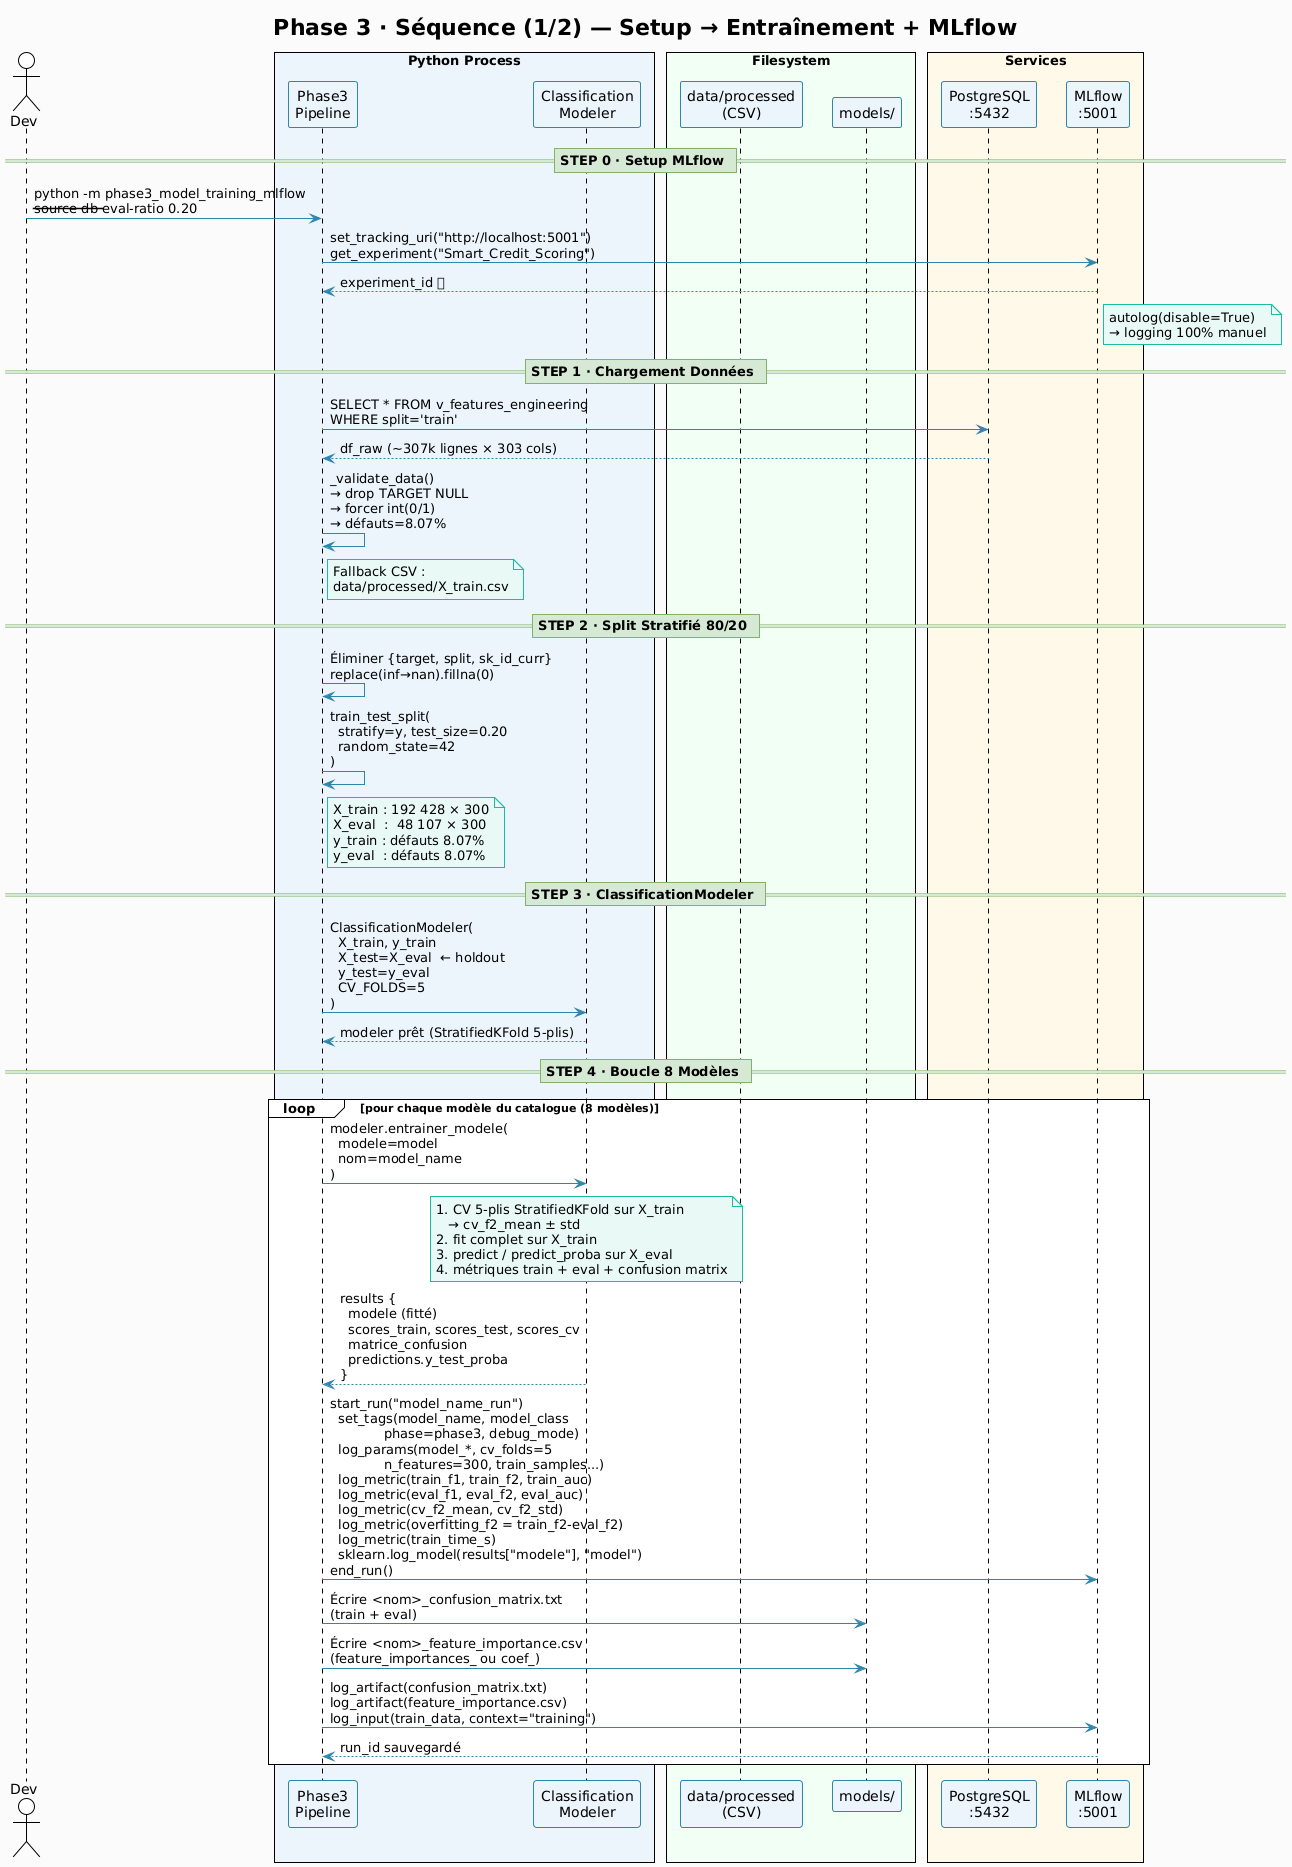

The diagram above was rendered by PlantUML. Its source (embedded in the PNG):
@startuml
!theme plain
skinparam backgroundColor #FAFAFA
skinparam ParticipantBackgroundColor #EBF4FB
skinparam ParticipantBorderColor #2E86AB
skinparam SequenceArrowColor #2E86AB
skinparam NoteBackgroundColor #E8F8F5
skinparam NoteBorderColor #1ABC9C
skinparam SequenceDividerBackgroundColor #D5E8D4
skinparam SequenceDividerBorderColor #82B366

title **Phase 3 · Séquence (1/2) — Setup → Entraînement + MLflow**

actor "Dev" as DEV

box "Python Process" #EBF4FB
  participant "Phase3\nPipeline" as P3
  participant "Classification\nModeler" as CM
end box

box "Filesystem" #F0FFF4
  participant "data/processed\n(CSV)" as FP
  participant "models/" as FM
end box

box "Services" #FFF8E8
  participant "PostgreSQL\n:5432" as PG
  participant "MLflow\n:5001" as MLF
end box

== STEP 0 · Setup MLflow ==
DEV -> P3  : python -m phase3_model_training_mlflow\n--source db --eval-ratio 0.20
P3  -> MLF : set_tracking_uri("http://localhost:5001")\nget_experiment("Smart_Credit_Scoring")
MLF --> P3 : experiment_id ✅
note right of MLF : autolog(disable=True)\n→ logging 100% manuel

== STEP 1 · Chargement Données ==
P3  -> PG  : SELECT * FROM v_features_engineering\nWHERE split='train'
PG --> P3  : df_raw (~307k lignes × 303 cols)
P3  -> P3  : _validate_data()\n→ drop TARGET NULL\n→ forcer int(0/1)\n→ défauts=8.07%
note right of P3 : Fallback CSV :\ndata/processed/X_train.csv

== STEP 2 · Split Stratifié 80/20 ==
P3  -> P3  : Éliminer {target, split, sk_id_curr}\nreplace(inf→nan).fillna(0)
P3  -> P3  : train_test_split(\n  stratify=y, test_size=0.20\n  random_state=42\n)
note right of P3
  X_train : 192 428 × 300
  X_eval  :  48 107 × 300
  y_train : défauts 8.07%
  y_eval  : défauts 8.07%
end note

== STEP 3 · ClassificationModeler ==
P3  -> CM  : ClassificationModeler(\n  X_train, y_train\n  X_test=X_eval  ← holdout\n  y_test=y_eval\n  CV_FOLDS=5\n)
CM --> P3  : modeler prêt (StratifiedKFold 5-plis)

== STEP 4 · Boucle 8 Modèles ==

loop pour chaque modèle du catalogue (8 modèles)
  P3  -> CM  : modeler.entrainer_modele(\n  modele=model\n  nom=model_name\n)
  note over CM
    1. CV 5-plis StratifiedKFold sur X_train
       → cv_f2_mean ± std
    2. fit complet sur X_train
    3. predict / predict_proba sur X_eval
    4. métriques train + eval + confusion matrix
  end note
  CM --> P3  : results {\n  modele (fitté)\n  scores_train, scores_test, scores_cv\n  matrice_confusion\n  predictions.y_test_proba\n}

  P3  -> MLF : start_run("model_name_run")\n  set_tags(model_name, model_class\n             phase=phase3, debug_mode)\n  log_params(model_*, cv_folds=5\n             n_features=300, train_samples...)\n  log_metric(train_f1, train_f2, train_auc)\n  log_metric(eval_f1, eval_f2, eval_auc)\n  log_metric(cv_f2_mean, cv_f2_std)\n  log_metric(overfitting_f2 = train_f2-eval_f2)\n  log_metric(train_time_s)\n  sklearn.log_model(results["modele"], "model")\nend_run()

  P3  -> FM  : Écrire <nom>_confusion_matrix.txt\n(train + eval)
  P3  -> FM  : Écrire <nom>_feature_importance.csv\n(feature_importances_ ou coef_)
  P3  -> MLF : log_artifact(confusion_matrix.txt)\nlog_artifact(feature_importance.csv)\nlog_input(train_data, context="training")

  MLF --> P3 : run_id sauvegardé
end
@enduml